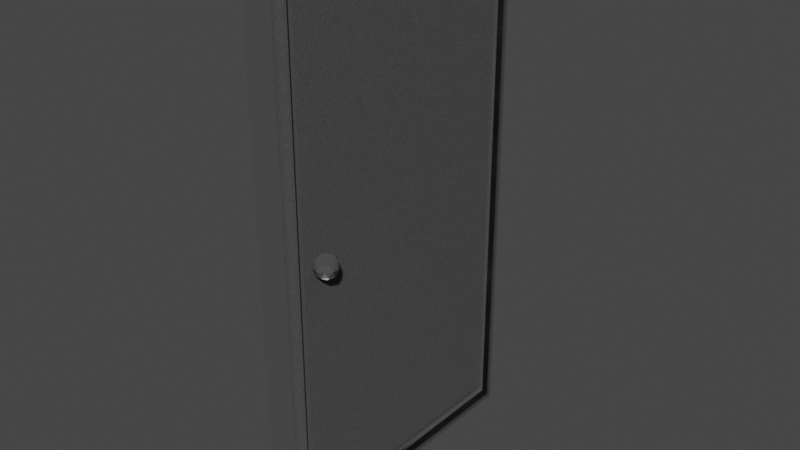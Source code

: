 # Source: door.blend  (saved by Blender 3.6.13; exported with 4.5.12 LTS)
import bpy
from mathutils import Matrix  # noqa: F401  (used for matrix-valued properties, if any)

bpy.ops.wm.read_factory_settings(use_empty=True)
scene = bpy.context.scene
scene.name = 'Scene'

# ---- materials (node trees are filled in below, after node groups)
mat_metal = bpy.data.materials.new('Metal')
mat_metal.alpha_threshold = 0.0
mat_metal.use_transparent_shadow = False
mat_metal.roughness = 0.5
mat_metal.line_color = (0.0, 0.0, 0.0, 1.0)

# ---- node groups
ng_auto_smooth = bpy.data.node_groups.new('Auto Smooth', 'GeometryNodeTree')
_s = ng_auto_smooth.interface.new_socket(name='Geometry', in_out='OUTPUT', socket_type='NodeSocketGeometry')
_s = ng_auto_smooth.interface.new_socket(name='Geometry', in_out='INPUT', socket_type='NodeSocketGeometry')
_s = ng_auto_smooth.interface.new_socket(name='Angle', in_out='INPUT', socket_type='NodeSocketFloat')
_s.subtype = 'ANGLE'
_s.min_value = 0.0
_s.max_value = 3.142
ng_auto_smooth.is_modifier = True
_N = ng_auto_smooth.nodes; _L = ng_auto_smooth.links
n0 = _N.new('NodeGroupOutput'); n0.name = 'Group Output'; n0.location = (480, -100)
n1 = _N.new('NodeGroupInput'); n1.name = 'Group Input'; n1.location = (-420, -300)
n2 = _N.new('NodeGroupInput'); n2.name = 'Group Input.001'; n2.location = (-60, -100)
n3 = _N.new('GeometryNodeSetShadeSmooth'); n3.name = 'Set Shade Smooth'; n3.location = (120, -100)
n3.domain = 'EDGE'
n4 = _N.new('GeometryNodeSetShadeSmooth'); n4.name = 'Set Shade Smooth.001'; n4.location = (300, -100)
n5 = _N.new('GeometryNodeInputMeshEdgeAngle'); n5.name = 'Edge Angle'; n5.location = (-420, -220)
n6 = _N.new('GeometryNodeInputEdgeSmooth'); n6.name = 'Is Edge Smooth'; n6.location = (-60, -160)
n7 = _N.new('GeometryNodeInputShadeSmooth'); n7.name = 'Is Face Smooth'; n7.location = (-240, -340)
n8 = _N.new('FunctionNodeBooleanMath'); n8.name = 'Boolean Math'; n8.location = (-60, -220)
n9 = _N.new('FunctionNodeCompare'); n9.name = 'Compare'; n9.location = (-240, -180)
n9.operation = 'LESS_EQUAL'
_L.new(n5.outputs[0], n9.inputs[0])
_L.new(n4.outputs[0], n0.inputs[0])
_L.new(n1.outputs[1], n9.inputs[1])
_L.new(n9.outputs[0], n8.inputs[0])
_L.new(n7.outputs[0], n8.inputs[1])
_L.new(n2.outputs[0], n3.inputs[0])
_L.new(n6.outputs[0], n3.inputs[1])
_L.new(n3.outputs[0], n4.inputs[0])
_L.new(n8.outputs[0], n3.inputs[2])
n0.is_active_output = True

# ---- material node trees
mat_metal.use_nodes = True; mat_metal.node_tree.nodes.clear()
_N = mat_metal.node_tree.nodes; _L = mat_metal.node_tree.links
n0 = _N.new('ShaderNodeOutputMaterial'); n0.name = 'Material Output'; n0.location = (300, 300)
n1 = _N.new('ShaderNodeBsdfPrincipled'); n1.name = 'Principled BSDF'; n1.location = (10, 300)
n1.distribution = 'GGX'
n1.subsurface_method = 'RANDOM_WALK_SKIN'
n1.inputs[1].default_value = 0.6016
n1.inputs[3].default_value = 1.45
n1.inputs[13].default_value = 0.8672
n1.inputs[27].default_value = (0.0, 0.0, 0.0, 1.0)
n1.inputs[28].default_value = 1.0
n2 = _N.new('ShaderNodeTexNoise'); n2.name = 'Noise Texture'; n2.location = (-519, 262)
n2.inputs[2].default_value = 500.0
n2.inputs[3].default_value = 15.0
n3 = _N.new('ShaderNodeMath'); n3.name = 'Math'; n3.location = (-228, 256)
n3.operation = 'MULTIPLY'
n4 = _N.new('ShaderNodeRGB'); n4.name = 'RGB'; n4.location = (-372, 52)
n4.outputs[0].default_value = (0.3547, 0.3547, 0.3547, 1.0)
n5 = _N.new('ShaderNodeNormal'); n5.name = 'Normal'; n5.location = (-200, -45)
_L.new(n1.outputs[0], n0.inputs[0])
_L.new(n2.outputs[0], n3.inputs[0])
_L.new(n3.outputs[0], n1.inputs[0])
_L.new(n4.outputs[0], n3.inputs[1])
_L.new(n2.outputs[0], n5.inputs[0])
_L.new(n5.outputs[0], n1.inputs[5])
n0.is_active_output = True

# ---- world
world_world = bpy.data.worlds.new('World'); scene.world = world_world
world_world.use_nodes = True; world_world.node_tree.nodes.clear()
_N = world_world.node_tree.nodes; _L = world_world.node_tree.links
n0 = _N.new('ShaderNodeOutputWorld'); n0.name = 'World Output'; n0.location = (300, 300)
n1 = _N.new('ShaderNodeBackground'); n1.name = 'Background'; n1.location = (10, 300)
n1.inputs[0].default_value = (0.05088, 0.05088, 0.05088, 1.0)
_L.new(n1.outputs[0], n0.inputs[0])
n0.is_active_output = True
world_world.color = (0.05088, 0.05088, 0.05088)
world_world.use_sun_shadow = False
world_world.sun_shadow_jitter_overblur = 0.0

# ---- meshes
me_cube_001 = bpy.data.meshes.new('Cube.001')
me_cube_001.from_pydata([(-0.05, -0.45, 0.05373), (-0.05, -0.45, 1.754), (-0.05, 0.45, 0.05373), (-0.05, 0.45, 1.754), (0.05, -0.45, 0.05373), (0.05, -0.45, 1.754), (0.05, 0.45, 0.05373), (0.05, 0.45, 1.754), (-0.05, 0.45, 0.05373), (-0.05, -0.45, 0.05373), (-0.05, -0.45, 1.754), (-0.05, 0.45, 1.754), (0.05, 0.45, 0.05373), (0.05, 0.45, 1.754), (0.05, -0.45, 0.05373), (0.05, -0.45, 1.754), (-0.05, 0.5028, -0.0002232), (-0.05, -0.5028, -0.0002232), (-0.05, -0.5028, 1.808), (-0.05, 0.5028, 1.808), (0.05, 0.5028, -0.0002232), (0.05, 0.5028, 1.808), (0.05, -0.5028, -0.0002232), (0.05, -0.5028, 1.808), (0.05, 0.4318, 0.0881), (0.05, 0.4318, 1.719), (0.05, -0.4318, 0.0881), (0.05, -0.4318, 1.719), (0.03454, 0.45, 1.754), (0.03454, 0.45, 0.05373), (0.03454, -0.45, 0.05373), (0.03454, -0.45, 1.754), (0.03454, 0.4318, 1.719), (0.03454, 0.4318, 0.0881), (0.03454, -0.4318, 0.0881), (0.03454, -0.4318, 1.719), (0.08114, -0.3749, 0.8979), (0.1094, -0.3955, 0.9194), (0.07036, -0.4081, 0.9194), (0.04625, -0.3749, 0.9195), (0.07036, -0.3418, 0.9194), (0.1094, -0.3544, 0.9194), (0.09192, -0.4081, 0.9543), (0.05291, -0.3955, 0.9543), (0.05291, -0.3544, 0.9543), (0.09192, -0.3418, 0.9543), (0.116, -0.3749, 0.9543), (0.08114, -0.3749, 0.9759), (0.0748, -0.3944, 0.9037), (0.09773, -0.387, 0.9037), (0.09139, -0.4065, 0.9164), (0.1143, -0.3749, 0.9164), (0.09773, -0.3629, 0.9037), (0.06063, -0.3749, 0.9037), (0.05429, -0.3944, 0.9164), (0.0748, -0.3554, 0.9037), (0.05429, -0.3554, 0.9164), (0.09139, -0.3434, 0.9164), (0.1182, -0.387, 0.9369), (0.1182, -0.3629, 0.9369), (0.08114, -0.414, 0.9369), (0.1041, -0.4065, 0.9369), (0.04404, -0.387, 0.9369), (0.05821, -0.4065, 0.9369), (0.05821, -0.3434, 0.9369), (0.04404, -0.3629, 0.9369), (0.1041, -0.3434, 0.9369), (0.08114, -0.3359, 0.9369), (0.108, -0.3944, 0.9574), (0.07088, -0.4065, 0.9574), (0.04796, -0.3749, 0.9574), (0.07088, -0.3434, 0.9574), (0.108, -0.3554, 0.9574), (0.08748, -0.3944, 0.9701), (0.1016, -0.3749, 0.9701), (0.06455, -0.387, 0.9701), (0.06455, -0.3629, 0.9701), (0.08748, -0.3554, 0.9701)], [], [(0, 1, 3, 2), (0, 2, 8, 9), (24, 26, 27, 25), (3, 1, 10, 11), (7, 6, 12, 13), (5, 7, 13, 15), (15, 13, 21, 23), (10, 9, 17, 18), (8, 11, 19, 16), (12, 14, 22, 20), (4, 5, 15, 14), (6, 4, 14, 12), (2, 3, 11, 8), (1, 0, 9, 10), (16, 19, 21, 20), (22, 23, 18, 17), (16, 20, 22, 17), (21, 19, 18, 23), (13, 12, 20, 21), (11, 10, 18, 19), (9, 8, 16, 17), (14, 15, 23, 22), (13, 28, 31, 15), (25, 32, 33, 24), (27, 35, 32, 25), (14, 30, 29, 12), (30, 34, 33, 29), (28, 32, 35, 31), (29, 33, 32, 28), (31, 35, 34, 30), (12, 29, 28, 13), (26, 34, 35, 27), (24, 33, 34, 26), (15, 31, 30, 14), (36, 49, 48), (37, 49, 51), (36, 48, 53), (36, 53, 55), (36, 55, 52), (37, 51, 58), (38, 50, 60), (39, 54, 62), (40, 56, 64), (41, 57, 66), (37, 58, 61), (38, 60, 63), (39, 62, 65), (40, 64, 67), (41, 66, 59), (42, 68, 73), (43, 69, 75), (44, 70, 76), (45, 71, 77), (46, 72, 74), (74, 77, 47), (74, 72, 77), (72, 45, 77), (77, 76, 47), (77, 71, 76), (71, 44, 76), (76, 75, 47), (76, 70, 75), (70, 43, 75), (75, 73, 47), (75, 69, 73), (69, 42, 73), (73, 74, 47), (73, 68, 74), (68, 46, 74), (59, 72, 46), (59, 66, 72), (66, 45, 72), (67, 71, 45), (67, 64, 71), (64, 44, 71), (65, 70, 44), (65, 62, 70), (62, 43, 70), (63, 69, 43), (63, 60, 69), (60, 42, 69), (61, 68, 42), (61, 58, 68), (58, 46, 68), (66, 67, 45), (66, 57, 67), (57, 40, 67), (64, 65, 44), (64, 56, 65), (56, 39, 65), (62, 63, 43), (62, 54, 63), (54, 38, 63), (60, 61, 42), (60, 50, 61), (50, 37, 61), (58, 59, 46), (58, 51, 59), (51, 41, 59), (52, 57, 41), (52, 55, 57), (55, 40, 57), (55, 56, 40), (55, 53, 56), (53, 39, 56), (53, 54, 39), (53, 48, 54), (48, 38, 54), (51, 52, 41), (51, 49, 52), (49, 36, 52), (48, 50, 38), (48, 49, 50), (49, 37, 50)])
me_cube_001.polygons.foreach_set('use_smooth', [True] * 114)
_uv = me_cube_001.uv_layers.new(name='UVMap')
_uv.uv.foreach_set('vector', [0.375, 0.0, 0.625, 0.0, 0.625, 0.25, 0.375, 0.25, 0.375, 0.0, 0.375, 0.25, 0.375, 0.25, 0.375, 0.0, 0.0, 0.0, 0.0, 0.0, 0.0, 0.0, 0.0, 0.0, 0.625, 0.25, 0.625, 0.0, 0.625, 0.0, 0.625, 0.25, 0.625, 0.5, 0.375, 0.5, 0.375, 0.5, 0.625, 0.5, 0.625, 0.75, 0.625, 0.5, 0.625, 0.5, 0.625, 0.75, 0.625, 0.75, 0.625, 0.5, 0.625, 0.5, 0.625, 0.75, 0.625, 0.0, 0.375, 0.0, 0.375, 0.0, 0.625, 0.0, 0.375, 0.25, 0.625, 0.25, 0.625, 0.25, 0.375, 0.25, 0.375, 0.5, 0.375, 0.75, 0.375, 0.75, 0.375, 0.5, 0.375, 0.75, 0.625, 0.75, 0.625, 0.75, 0.375, 0.75, 0.375, 0.5, 0.375, 0.75, 0.375, 0.75, 0.375, 0.5, 0.375, 0.25, 0.625, 0.25, 0.625, 0.25, 0.375, 0.25, 0.625, 0.0, 0.375, 0.0, 0.375, 0.0, 0.625, 0.0, 0.375, 0.25, 0.625, 0.25, 0.625, 0.5, 0.375, 0.5, 0.375, 0.75, 0.625, 0.75, 0.625, 1.0, 0.375, 1.0, 0.125, 0.5, 0.375, 0.5, 0.375, 0.75, 0.125, 0.75, 0.625, 0.5, 0.875, 0.5, 0.875, 0.75, 0.625, 0.75, 0.625, 0.5, 0.375, 0.5, 0.375, 0.5, 0.625, 0.5, 0.625, 0.25, 0.625, 0.0, 0.625, 0.0, 0.625, 0.25, 0.375, 0.0, 0.375, 0.25, 0.375, 0.25, 0.375, 0.0, 0.375, 0.75, 0.625, 0.75, 0.625, 0.75, 0.375, 0.75, 0.625, 0.5, 0.625, 0.5, 0.625, 0.75, 0.625, 0.75, 0.0, 0.0, 0.0, 0.0, 0.0, 0.0, 0.0, 0.0, 0.0, 0.0, 0.0, 0.0, 0.0, 0.0, 0.0, 0.0, 0.375, 0.75, 0.375, 0.75, 0.375, 0.5, 0.375, 0.5, 0.375, 0.75, 0.375, 0.75, 0.375, 0.5, 0.375, 0.5, 0.625, 0.5, 0.625, 0.5, 0.625, 0.75, 0.625, 0.75, 0.375, 0.5, 0.375, 0.5, 0.625, 0.5, 0.625, 0.5, 0.625, 0.75, 0.625, 0.75, 0.375, 0.75, 0.375, 0.75, 0.375, 0.5, 0.375, 0.5, 0.625, 0.5, 0.625, 0.5, 0.0, 0.0, 0.0, 0.0, 0.0, 0.0, 0.0, 0.0, 0.0, 0.0, 0.0, 0.0, 0.0, 0.0, 0.0, 0.0, 0.625, 0.75, 0.625, 0.75, 0.375, 0.75, 0.375, 0.75, 0.1818, 0.0, 0.2273, 0.07873, 0.1364, 0.07873, 0.2727, 0.1575, 0.3182, 0.07873, 0.3636, 0.1575, 0.9091, 0.0, 0.9545, 0.07873, 0.8636, 0.07873, 0.7273, 0.0, 0.7727, 0.07873, 0.6818, 0.07873, 0.5455, 0.0, 0.5909, 0.07873, 0.5, 0.07873, 0.2727, 0.1575, 0.3636, 0.1575, 0.3182, 0.2362, 0.09091, 0.1575, 0.1818, 0.1575, 0.1364, 0.2362, 0.8182, 0.1575, 0.9091, 0.1575, 0.8636, 0.2362, 0.6364, 0.1575, 0.7273, 0.1575, 0.6818, 0.2362, 0.4545, 0.1575, 0.5455, 0.1575, 0.5, 0.2362, 0.2727, 0.1575, 0.3182, 0.2362, 0.2273, 0.2362, 0.09091, 0.1575, 0.1364, 0.2362, 0.04546, 0.2362, 0.8182, 0.1575, 0.8636, 0.2362, 0.7727, 0.2362, 0.6364, 0.1575, 0.6818, 0.2362, 0.5909, 0.2362, 0.4545, 0.1575, 0.5, 0.2362, 0.4091, 0.2362, 0.1818, 0.3149, 0.2727, 0.3149, 0.2273, 0.3937, 0.0, 0.3149, 0.09091, 0.3149, 0.04546, 0.3937, 0.7273, 0.3149, 0.8182, 0.3149, 0.7727, 0.3937, 0.5455, 0.3149, 0.6364, 0.3149, 0.5909, 0.3937, 0.3636, 0.3149, 0.4545, 0.3149, 0.4091, 0.3937, 0.4091, 0.3937, 0.5, 0.3937, 0.4545, 0.4724, 0.4091, 0.3937, 0.4545, 0.3149, 0.5, 0.3937, 0.4545, 0.3149, 0.5455, 0.3149, 0.5, 0.3937, 0.5909, 0.3937, 0.6818, 0.3937, 0.6364, 0.4724, 0.5909, 0.3937, 0.6364, 0.3149, 0.6818, 0.3937, 0.6364, 0.3149, 0.7273, 0.3149, 0.6818, 0.3937, 0.7727, 0.3937, 0.8636, 0.3937, 0.8182, 0.4724, 0.7727, 0.3937, 0.8182, 0.3149, 0.8636, 0.3937, 0.8182, 0.3149, 0.9091, 0.3149, 0.8636, 0.3937, 0.04546, 0.3937, 0.1364, 0.3937, 0.09091, 0.4724, 0.04546, 0.3937, 0.09091, 0.3149, 0.1364, 0.3937, 0.09091, 0.3149, 0.1818, 0.3149, 0.1364, 0.3937, 0.2273, 0.3937, 0.3182, 0.3937, 0.2727, 0.4724, 0.2273, 0.3937, 0.2727, 0.3149, 0.3182, 0.3937, 0.2727, 0.3149, 0.3636, 0.3149, 0.3182, 0.3937, 0.4091, 0.2362, 0.4545, 0.3149, 0.3636, 0.3149, 0.4091, 0.2362, 0.5, 0.2362, 0.4545, 0.3149, 0.5, 0.2362, 0.5455, 0.3149, 0.4545, 0.3149, 0.5909, 0.2362, 0.6364, 0.3149, 0.5455, 0.3149, 0.5909, 0.2362, 0.6818, 0.2362, 0.6364, 0.3149, 0.6818, 0.2362, 0.7273, 0.3149, 0.6364, 0.3149, 0.7727, 0.2362, 0.8182, 0.3149, 0.7273, 0.3149, 0.7727, 0.2362, 0.8636, 0.2362, 0.8182, 0.3149, 0.8636, 0.2362, 0.9091, 0.3149, 0.8182, 0.3149, 0.04546, 0.2362, 0.09091, 0.3149, 0.0, 0.3149, 0.04546, 0.2362, 0.1364, 0.2362, 0.09091, 0.3149, 0.1364, 0.2362, 0.1818, 0.3149, 0.09091, 0.3149, 0.2273, 0.2362, 0.2727, 0.3149, 0.1818, 0.3149, 0.2273, 0.2362, 0.3182, 0.2362, 0.2727, 0.3149, 0.3182, 0.2362, 0.3636, 0.3149, 0.2727, 0.3149, 0.5, 0.2362, 0.5909, 0.2362, 0.5455, 0.3149, 0.5, 0.2362, 0.5455, 0.1575, 0.5909, 0.2362, 0.5455, 0.1575, 0.6364, 0.1575, 0.5909, 0.2362, 0.6818, 0.2362, 0.7727, 0.2362, 0.7273, 0.3149, 0.6818, 0.2362, 0.7273, 0.1575, 0.7727, 0.2362, 0.7273, 0.1575, 0.8182, 0.1575, 0.7727, 0.2362, 0.8636, 0.2362, 0.9545, 0.2362, 0.9091, 0.3149, 0.8636, 0.2362, 0.9091, 0.1575, 0.9545, 0.2362, 0.9091, 0.1575, 1.0, 0.1575, 0.9545, 0.2362, 0.1364, 0.2362, 0.2273, 0.2362, 0.1818, 0.3149, 0.1364, 0.2362, 0.1818, 0.1575, 0.2273, 0.2362, 0.1818, 0.1575, 0.2727, 0.1575, 0.2273, 0.2362, 0.3182, 0.2362, 0.4091, 0.2362, 0.3636, 0.3149, 0.3182, 0.2362, 0.3636, 0.1575, 0.4091, 0.2362, 0.3636, 0.1575, 0.4545, 0.1575, 0.4091, 0.2362, 0.5, 0.07873, 0.5455, 0.1575, 0.4545, 0.1575, 0.5, 0.07873, 0.5909, 0.07873, 0.5455, 0.1575, 0.5909, 0.07873, 0.6364, 0.1575, 0.5455, 0.1575, 0.6818, 0.07873, 0.7273, 0.1575, 0.6364, 0.1575, 0.6818, 0.07873, 0.7727, 0.07873, 0.7273, 0.1575, 0.7727, 0.07873, 0.8182, 0.1575, 0.7273, 0.1575, 0.8636, 0.07873, 0.9091, 0.1575, 0.8182, 0.1575, 0.8636, 0.07873, 0.9545, 0.07873, 0.9091, 0.1575, 0.9545, 0.07873, 1.0, 0.1575, 0.9091, 0.1575, 0.3636, 0.1575, 0.4091, 0.07873, 0.4545, 0.1575, 0.3636, 0.1575, 0.3182, 0.07873, 0.4091, 0.07873, 0.3182, 0.07873, 0.3636, 0.0, 0.4091, 0.07873, 0.1364, 0.07873, 0.1818, 0.1575, 0.09091, 0.1575, 0.1364, 0.07873, 0.2273, 0.07873, 0.1818, 0.1575, 0.2273, 0.07873, 0.2727, 0.1575, 0.1818, 0.1575])
me_cube_001.materials.append(mat_metal)
me_cube_001.update()

# ---- objects
ob_door = bpy.data.objects.new('Door', me_cube_001)

# ---- transforms, parenting, visibility, modifiers, constraints
ob_door.location = (0.0, 0.0, 0.0)
_m = ob_door.modifiers.new('Auto Smooth', 'NODES')
_m.node_group = ng_auto_smooth
_gi = [s.identifier for s in ng_auto_smooth.interface.items_tree if s.item_type == 'SOCKET' and s.in_out == 'INPUT']
_m[_gi[1]] = 0.4363  # Angle

# ---- collection membership
scene.collection.objects.link(ob_door)

# ---- scene / render settings (as saved in the file)
scene.frame_start = 1; scene.frame_end = 250; scene.frame_set(1)
scene.render.engine = 'BLENDER_EEVEE_NEXT'
scene.cycles.sampling_pattern = 'TABULATED_SOBOL'
scene.view_settings.view_transform = 'Filmic'
bpy.context.view_layer.update()

# ---- added for rendering (the .blend has no active camera and no usable light): camera, sun
cam_auto = bpy.data.cameras.new('AutoCamera')
cam_auto.lens = 50.0
cam_auto.sensor_width = 36.0
cam_auto.clip_end = 1000.0
ob_auto_camera = bpy.data.objects.new('AutoCamera', cam_auto)
scene.collection.objects.link(ob_auto_camera)
ob_auto_camera.location = (1.95449, -2.30445, 2.44003)
ob_auto_camera.rotation_euler = (1.09748, -7.21219e-08, 0.694738)
scene.camera = ob_auto_camera
light_auto_sun = bpy.data.lights.new('AutoSun', 'SUN')
light_auto_sun.energy = 3.0
light_auto_sun.angle = 0.0523599
ob_auto_sun = bpy.data.objects.new('AutoSun', light_auto_sun)
scene.collection.objects.link(ob_auto_sun)
ob_auto_sun.rotation_euler = (0.872665, 0.174533, 0.523599)
bpy.context.view_layer.update()
